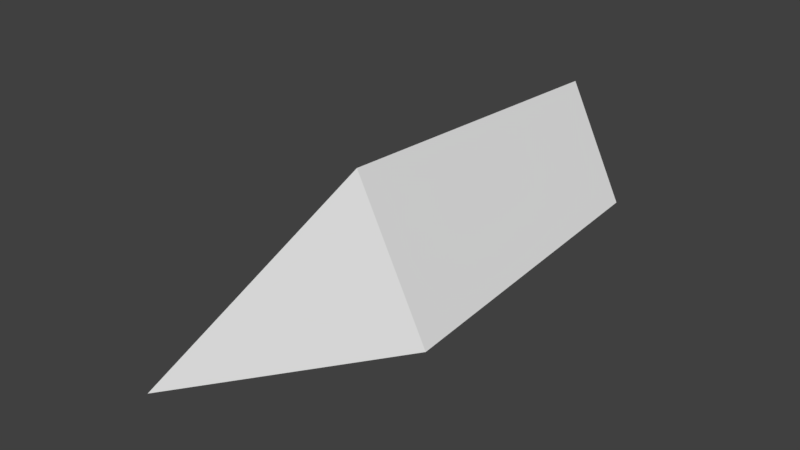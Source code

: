 # Source: Bullet.blend  (saved by Blender 2.78.0; exported with 4.5.12 LTS)
import bpy
from mathutils import Matrix  # noqa: F401  (used for matrix-valued properties, if any)

bpy.ops.wm.read_factory_settings(use_empty=True)
scene = bpy.context.scene
scene.name = 'Scene'

# ---- collections
col_collection_1 = bpy.data.collections.new('Collection 1'); scene.collection.children.link(col_collection_1)

# ---- materials (node trees are filled in below, after node groups)
mat_material = bpy.data.materials.new('Material')
mat_material.alpha_threshold = 0.0
mat_material.use_transparent_shadow = False
mat_material.roughness = 0.5
mat_material.line_color = (0.0, 0.0, 0.0, 1.0)

# ---- material node trees

# ---- world
world_world = bpy.data.worlds.new('World'); scene.world = world_world
world_world.color = (0.05088, 0.05088, 0.05088)
world_world.use_sun_shadow = False
world_world.sun_shadow_jitter_overblur = 0.0
world_world.cycles.sampling_method = 'MANUAL'

# ---- meshes
me_cube = bpy.data.meshes.new('Cube')
me_cube.from_pydata([(0.0, -4.448, -0.3333), (0.0, 3.201, 0.7549), (0.8162, 3.201, -0.8775), (0.0, -1.368, 1.0), (1.0, -1.368, -1.0), (-0.8162, 3.201, -0.8775), (-1.0, -1.368, -1.0)], [], [(3, 6, 0), (5, 1, 2), (6, 4, 0), (4, 3, 0), (6, 3, 1, 5), (2, 1, 3, 4), (5, 2, 4, 6)])
me_cube.materials.append(mat_material)
me_cube.use_remesh_preserve_volume = False
me_cube.use_remesh_preserve_attributes = False
me_cube.use_mirror_vertex_groups = False
me_cube.update()

# ---- objects
ob_cube = bpy.data.objects.new('Cube', me_cube)

# ---- transforms, parenting, visibility, modifiers, constraints
ob_cube.location = (0.0, 0.0, 0.0)
ob_cube.lock_rotations_4d = False
ob_cube.empty_display_type = 'ARROWS'
ob_cube.lineart.crease_threshold = 0.0

# ---- collection membership
col_collection_1.objects.link(ob_cube)

# ---- scene / render settings (as saved in the file)
scene.frame_start = 1; scene.frame_end = 250; scene.frame_set(1)
scene.render.engine = 'BLENDER_EEVEE_NEXT'
scene.render.resolution_percentage = 50
scene.render.dither_intensity = 0.0
scene.cycles.use_denoising = False
scene.cycles.samples = 128
scene.cycles.sampling_pattern = 'TABULATED_SOBOL'
scene.cycles.light_sampling_threshold = 0.0
scene.cycles.use_adaptive_sampling = False
scene.cycles.use_light_tree = False
scene.cycles.blur_glossy = 0.0
scene.cycles.sample_clamp_indirect = 0.0
scene.view_settings.view_transform = 'Standard'
bpy.context.view_layer.update()

# ---- added for rendering (the .blend has no active camera and no usable light): camera, sun
cam_auto = bpy.data.cameras.new('AutoCamera')
cam_auto.lens = 50.0
cam_auto.sensor_width = 36.0
cam_auto.clip_end = 1000.0
ob_auto_camera = bpy.data.objects.new('AutoCamera', cam_auto)
scene.collection.objects.link(ob_auto_camera)
ob_auto_camera.location = (7.54532, -9.67827, 6.03626)
ob_auto_camera.rotation_euler = (1.09748, -7.21219e-08, 0.694738)
scene.camera = ob_auto_camera
light_auto_sun = bpy.data.lights.new('AutoSun', 'SUN')
light_auto_sun.energy = 3.0
light_auto_sun.angle = 0.0523599
ob_auto_sun = bpy.data.objects.new('AutoSun', light_auto_sun)
scene.collection.objects.link(ob_auto_sun)
ob_auto_sun.rotation_euler = (0.872665, 0.174533, 0.523599)
bpy.context.view_layer.update()
